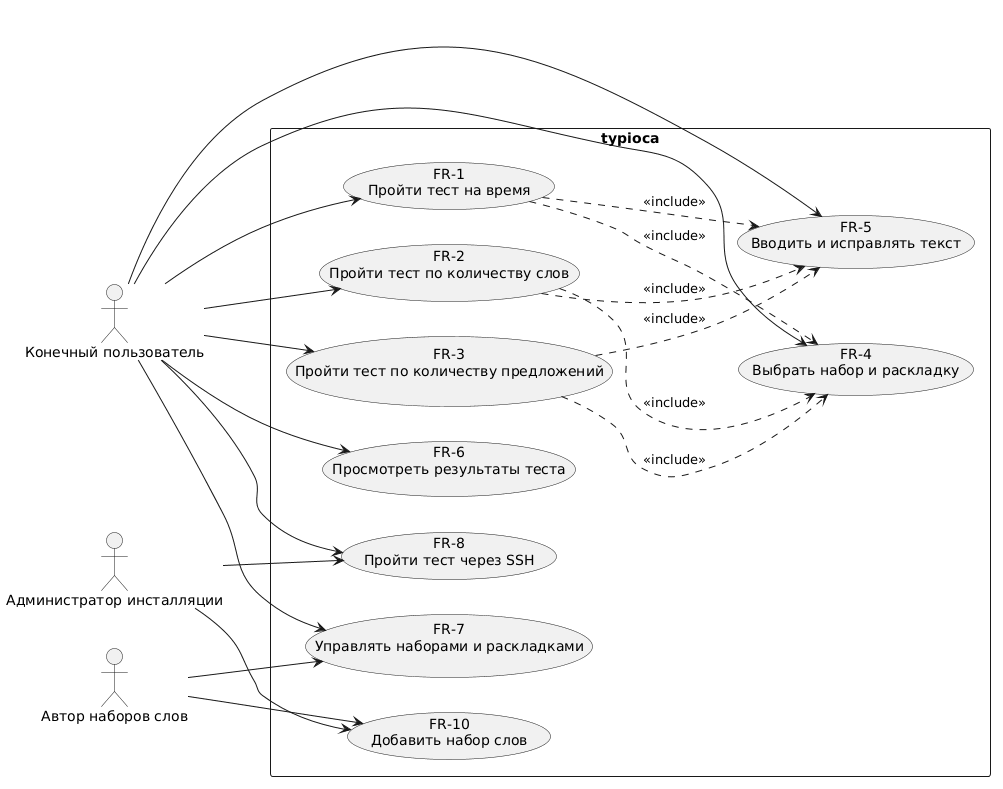

The diagram above was rendered by PlantUML. Its source (embedded in the PNG):
@startuml use-cases
skinparam defaultFontName "DejaVu Sans"
skinparam backgroundColor white
skinparam shadowing false
left to right direction

actor "Конечный пользователь" as user
actor "Автор наборов слов" as author
actor "Администратор инсталляции" as admin

rectangle "typioca" {
  usecase "FR-1\nПройти тест на время" as uc1
  usecase "FR-2\nПройти тест по количеству слов" as uc2
  usecase "FR-3\nПройти тест по количеству предложений" as uc3
  usecase "FR-4\nВыбрать набор и раскладку" as uc4
  usecase "FR-5\nВводить и исправлять текст" as uc5
  usecase "FR-6\nПросмотреть результаты теста" as uc6
  usecase "FR-7\nУправлять наборами и раскладками" as uc7
  usecase "FR-8\nПройти тест через SSH" as uc8
  usecase "FR-10\nДобавить набор слов" as uc9
}

user --> uc1
user --> uc2
user --> uc3
user --> uc4
user --> uc5
user --> uc6
user --> uc7
user --> uc8
author --> uc7
author --> uc9
admin --> uc8
admin --> uc9

uc1 ..> uc5 : <<include>>
uc2 ..> uc5 : <<include>>
uc3 ..> uc5 : <<include>>
uc1 ..> uc4 : <<include>>
uc2 ..> uc4 : <<include>>
uc3 ..> uc4 : <<include>>
@enduml